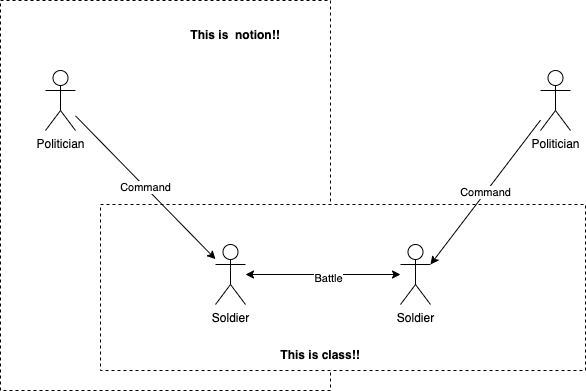

The diagram above was exported from draw.io. Its source (the exported page's mxGraphModel, read from the mxfile embedded in the PNG):
<mxGraphModel dx="940" dy="581" grid="1" gridSize="10" guides="1" tooltips="1" connect="1" arrows="1" fold="1" page="1" pageScale="1" pageWidth="1169" pageHeight="827" math="0" shadow="0">
  <root>
    <mxCell id="0" />
    <mxCell id="1" parent="0" />
    <mxCell id="SkUBxkiKpae7i-O7UveB-14" value="" style="rounded=0;whiteSpace=wrap;html=1;dashed=1;" vertex="1" parent="1">
      <mxGeometry x="350" y="210" width="330" height="390" as="geometry" />
    </mxCell>
    <mxCell id="SkUBxkiKpae7i-O7UveB-13" value="" style="rounded=0;whiteSpace=wrap;html=1;dashed=1;" vertex="1" parent="1">
      <mxGeometry x="450" y="414" width="485" height="166" as="geometry" />
    </mxCell>
    <mxCell id="SkUBxkiKpae7i-O7UveB-6" value="Command" style="rounded=0;orthogonalLoop=1;jettySize=auto;html=1;" edge="1" parent="1" source="SkUBxkiKpae7i-O7UveB-1" target="SkUBxkiKpae7i-O7UveB-2">
      <mxGeometry relative="1" as="geometry" />
    </mxCell>
    <mxCell id="SkUBxkiKpae7i-O7UveB-1" value="Politician" style="shape=umlActor;verticalLabelPosition=bottom;verticalAlign=top;html=1;outlineConnect=0;" vertex="1" parent="1">
      <mxGeometry x="395" y="280" width="30" height="60" as="geometry" />
    </mxCell>
    <mxCell id="SkUBxkiKpae7i-O7UveB-7" style="edgeStyle=none;rounded=0;orthogonalLoop=1;jettySize=auto;html=1;startArrow=classic;startFill=1;" edge="1" parent="1" source="SkUBxkiKpae7i-O7UveB-2" target="SkUBxkiKpae7i-O7UveB-3">
      <mxGeometry relative="1" as="geometry" />
    </mxCell>
    <mxCell id="SkUBxkiKpae7i-O7UveB-8" value="Battle" style="edgeLabel;html=1;align=center;verticalAlign=middle;resizable=0;points=[];" vertex="1" connectable="0" parent="SkUBxkiKpae7i-O7UveB-7">
      <mxGeometry x="0.0516" y="-3" relative="1" as="geometry">
        <mxPoint x="1" as="offset" />
      </mxGeometry>
    </mxCell>
    <mxCell id="SkUBxkiKpae7i-O7UveB-2" value="Soldier" style="shape=umlActor;verticalLabelPosition=bottom;verticalAlign=top;html=1;outlineConnect=0;" vertex="1" parent="1">
      <mxGeometry x="565" y="454" width="30" height="60" as="geometry" />
    </mxCell>
    <mxCell id="SkUBxkiKpae7i-O7UveB-3" value="Soldier" style="shape=umlActor;verticalLabelPosition=bottom;verticalAlign=top;html=1;outlineConnect=0;" vertex="1" parent="1">
      <mxGeometry x="750" y="454" width="30" height="60" as="geometry" />
    </mxCell>
    <mxCell id="SkUBxkiKpae7i-O7UveB-10" value="Politician" style="shape=umlActor;verticalLabelPosition=bottom;verticalAlign=top;html=1;outlineConnect=0;" vertex="1" parent="1">
      <mxGeometry x="890" y="280" width="30" height="60" as="geometry" />
    </mxCell>
    <mxCell id="SkUBxkiKpae7i-O7UveB-12" value="Command" style="rounded=0;orthogonalLoop=1;jettySize=auto;html=1;entryX=1;entryY=0.3333333333333333;entryDx=0;entryDy=0;entryPerimeter=0;" edge="1" parent="1" source="SkUBxkiKpae7i-O7UveB-10" target="SkUBxkiKpae7i-O7UveB-3">
      <mxGeometry relative="1" as="geometry">
        <mxPoint x="435" y="335.3529411764706" as="sourcePoint" />
        <mxPoint x="575" y="478.6470588235295" as="targetPoint" />
      </mxGeometry>
    </mxCell>
    <mxCell id="SkUBxkiKpae7i-O7UveB-16" value="This is class!!" style="text;html=1;strokeColor=none;fillColor=none;align=center;verticalAlign=middle;whiteSpace=wrap;rounded=0;fontStyle=1" vertex="1" parent="1">
      <mxGeometry x="580" y="550" width="180" height="30" as="geometry" />
    </mxCell>
    <mxCell id="SkUBxkiKpae7i-O7UveB-17" value="This is&amp;nbsp; notion!!" style="text;html=1;strokeColor=none;fillColor=none;align=center;verticalAlign=middle;whiteSpace=wrap;rounded=0;fontStyle=1" vertex="1" parent="1">
      <mxGeometry x="495" y="230" width="180" height="30" as="geometry" />
    </mxCell>
  </root>
</mxGraphModel>